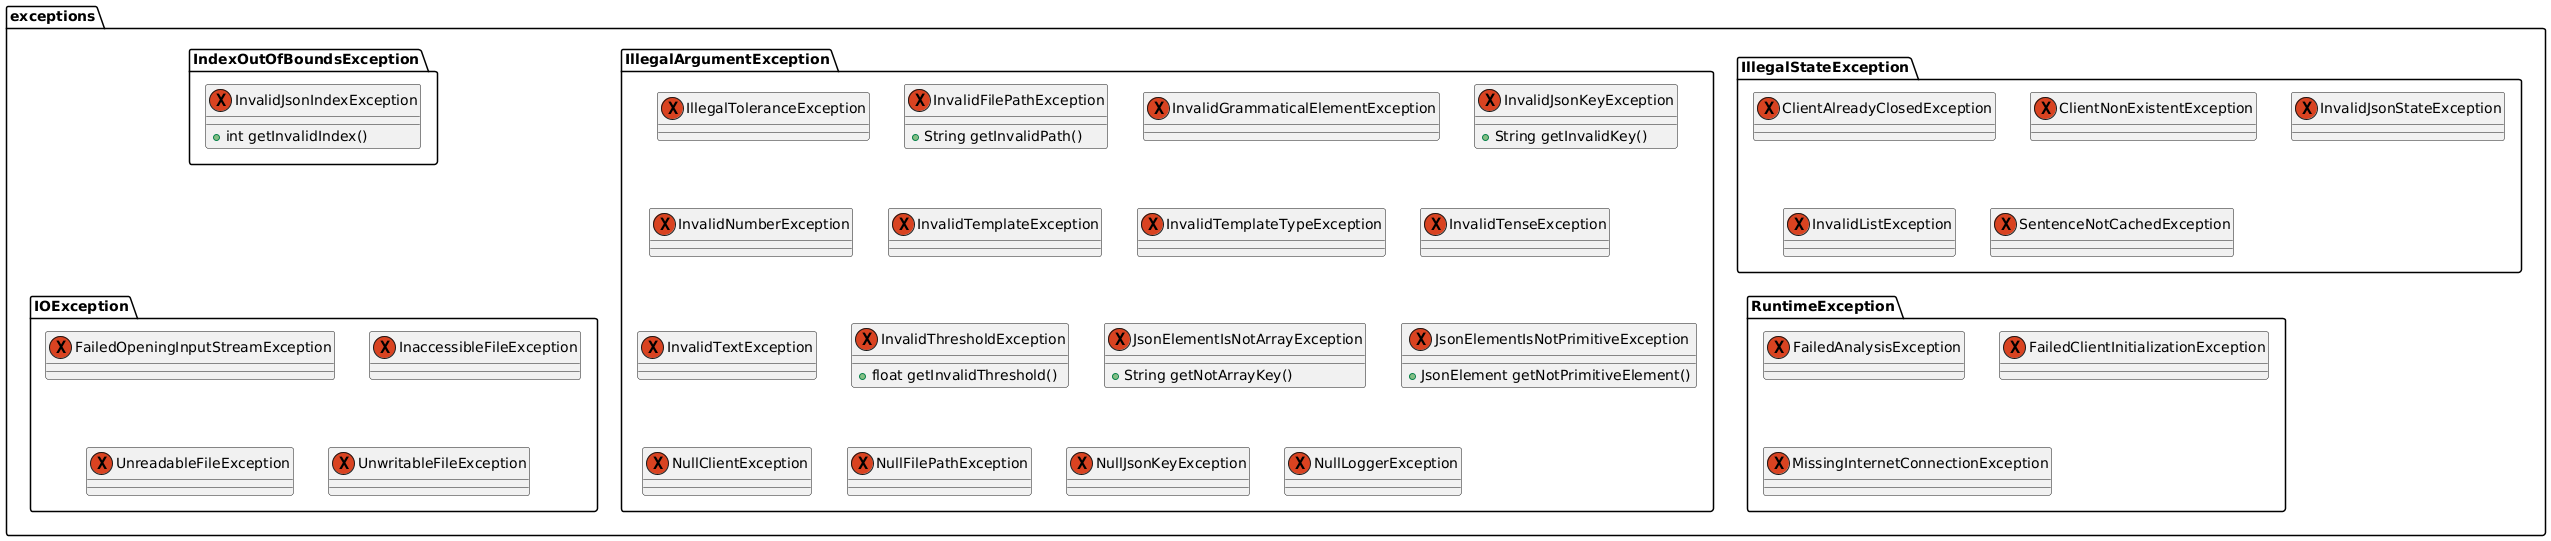

The diagram above was rendered by PlantUML. Its source (embedded in the PNG):
@startuml
package exceptions{
 package IllegalStateException{
  exception ClientAlreadyClosedException
  exception ClientNonExistentException
  exception InvalidJsonStateException
  exception InvalidListException
  exception SentenceNotCachedException
 }
 
 package IllegalArgumentException{
  exception IllegalToleranceException
  exception InvalidFilePathException{
   + String getInvalidPath()
  }
  exception InvalidGrammaticalElementException
  exception InvalidJsonKeyException{
   + String getInvalidKey()
  }
  exception InvalidNumberException
  exception InvalidTemplateException
  exception InvalidTemplateTypeException
  exception InvalidTenseException
  exception InvalidTextException
  exception InvalidThresholdException{
   + float getInvalidThreshold()
  }
  exception JsonElementIsNotArrayException{
   + String getNotArrayKey()
  }
  exception JsonElementIsNotPrimitiveException{
   + JsonElement getNotPrimitiveElement()
  }
  exception NullClientException
  exception NullFilePathException
  exception NullJsonKeyException
  exception NullLoggerException
 }
 
 package RuntimeException{
  exception FailedAnalysisException
  exception FailedClientInitializationException
  exception MissingInternetConnectionException
 }
 
 package IOException{
  exception FailedOpeningInputStreamException
  exception InaccessibleFileException
  exception UnreadableFileException
  exception UnwritableFileException
 }
 
 package IndexOutOfBoundsException{
  exception InvalidJsonIndexException{
   + int getInvalidIndex()
  }
 }
}
@enduml